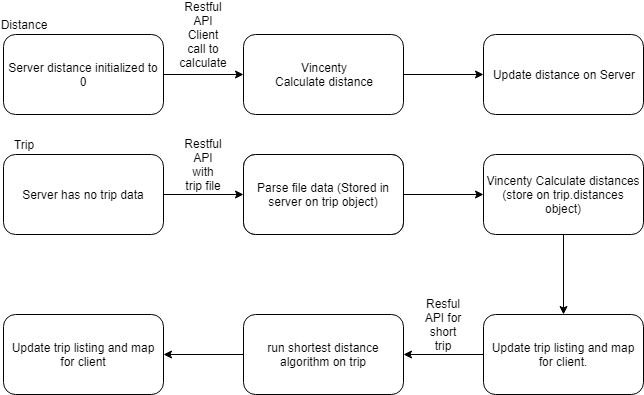

The diagram above was exported from draw.io. Its source (the exported page's mxGraphModel, read from the mxfile embedded in the PNG):
<mxGraphModel dx="1138" dy="637" grid="1" gridSize="10" guides="1" tooltips="1" connect="1" arrows="1" fold="1" page="1" pageScale="1" pageWidth="850" pageHeight="1100" math="0" shadow="0">
  <root>
    <mxCell id="0" />
    <mxCell id="1" parent="0" />
    <mxCell id="VPha9RvYsjJVL0Ezv-hf-5" value="" style="edgeStyle=orthogonalEdgeStyle;rounded=0;orthogonalLoop=1;jettySize=auto;html=1;" edge="1" parent="1" source="VPha9RvYsjJVL0Ezv-hf-1" target="VPha9RvYsjJVL0Ezv-hf-4">
      <mxGeometry relative="1" as="geometry" />
    </mxCell>
    <mxCell id="VPha9RvYsjJVL0Ezv-hf-1" value="Server distance initialized to 0" style="rounded=1;whiteSpace=wrap;html=1;" vertex="1" parent="1">
      <mxGeometry x="80" y="80" width="160" height="80" as="geometry" />
    </mxCell>
    <mxCell id="VPha9RvYsjJVL0Ezv-hf-8" value="" style="edgeStyle=orthogonalEdgeStyle;rounded=0;orthogonalLoop=1;jettySize=auto;html=1;" edge="1" parent="1" source="VPha9RvYsjJVL0Ezv-hf-4" target="VPha9RvYsjJVL0Ezv-hf-7">
      <mxGeometry relative="1" as="geometry" />
    </mxCell>
    <mxCell id="VPha9RvYsjJVL0Ezv-hf-4" value="Vincenty&lt;br&gt;Calculate distance" style="rounded=1;whiteSpace=wrap;html=1;" vertex="1" parent="1">
      <mxGeometry x="320" y="80" width="160" height="80" as="geometry" />
    </mxCell>
    <mxCell id="VPha9RvYsjJVL0Ezv-hf-7" value="Update distance on Server" style="rounded=1;whiteSpace=wrap;html=1;" vertex="1" parent="1">
      <mxGeometry x="560" y="80" width="160" height="80" as="geometry" />
    </mxCell>
    <mxCell id="VPha9RvYsjJVL0Ezv-hf-2" value="Distance" style="text;html=1;strokeColor=none;fillColor=none;align=center;verticalAlign=middle;whiteSpace=wrap;rounded=0;" vertex="1" parent="1">
      <mxGeometry x="80" y="60" width="40" height="20" as="geometry" />
    </mxCell>
    <mxCell id="VPha9RvYsjJVL0Ezv-hf-6" value="Restful API Client call to calculate" style="text;html=1;strokeColor=none;fillColor=none;align=center;verticalAlign=middle;whiteSpace=wrap;rounded=0;" vertex="1" parent="1">
      <mxGeometry x="260" y="70" width="40" height="20" as="geometry" />
    </mxCell>
    <mxCell id="VPha9RvYsjJVL0Ezv-hf-12" value="" style="edgeStyle=orthogonalEdgeStyle;rounded=0;orthogonalLoop=1;jettySize=auto;html=1;" edge="1" parent="1" source="VPha9RvYsjJVL0Ezv-hf-9" target="VPha9RvYsjJVL0Ezv-hf-11">
      <mxGeometry relative="1" as="geometry" />
    </mxCell>
    <mxCell id="VPha9RvYsjJVL0Ezv-hf-9" value="Server has no trip data" style="rounded=1;whiteSpace=wrap;html=1;" vertex="1" parent="1">
      <mxGeometry x="80" y="200" width="160" height="80" as="geometry" />
    </mxCell>
    <mxCell id="VPha9RvYsjJVL0Ezv-hf-16" value="" style="edgeStyle=orthogonalEdgeStyle;rounded=0;orthogonalLoop=1;jettySize=auto;html=1;" edge="1" parent="1" source="VPha9RvYsjJVL0Ezv-hf-11" target="VPha9RvYsjJVL0Ezv-hf-15">
      <mxGeometry relative="1" as="geometry" />
    </mxCell>
    <mxCell id="VPha9RvYsjJVL0Ezv-hf-11" value="Parse file data (Stored in server?)" style="rounded=1;whiteSpace=wrap;html=1;" vertex="1" parent="1">
      <mxGeometry x="320" y="200" width="160" height="80" as="geometry" />
    </mxCell>
    <mxCell id="VPha9RvYsjJVL0Ezv-hf-19" value="" style="edgeStyle=orthogonalEdgeStyle;rounded=0;orthogonalLoop=1;jettySize=auto;html=1;" edge="1" parent="1" source="VPha9RvYsjJVL0Ezv-hf-15" target="VPha9RvYsjJVL0Ezv-hf-18">
      <mxGeometry relative="1" as="geometry" />
    </mxCell>
    <mxCell id="VPha9RvYsjJVL0Ezv-hf-15" value="Vincenty Calculate distances (store on trip.distances object)" style="rounded=1;whiteSpace=wrap;html=1;" vertex="1" parent="1">
      <mxGeometry x="560" y="200" width="160" height="80" as="geometry" />
    </mxCell>
    <mxCell id="VPha9RvYsjJVL0Ezv-hf-23" value="" style="edgeStyle=orthogonalEdgeStyle;rounded=0;orthogonalLoop=1;jettySize=auto;html=1;" edge="1" parent="1" source="VPha9RvYsjJVL0Ezv-hf-18" target="VPha9RvYsjJVL0Ezv-hf-22">
      <mxGeometry relative="1" as="geometry" />
    </mxCell>
    <mxCell id="VPha9RvYsjJVL0Ezv-hf-18" value="Update trip listing and map for client." style="rounded=1;whiteSpace=wrap;html=1;" vertex="1" parent="1">
      <mxGeometry x="560" y="360" width="160" height="80" as="geometry" />
    </mxCell>
    <mxCell id="VPha9RvYsjJVL0Ezv-hf-25" value="" style="edgeStyle=orthogonalEdgeStyle;rounded=0;orthogonalLoop=1;jettySize=auto;html=1;" edge="1" parent="1" source="VPha9RvYsjJVL0Ezv-hf-22" target="VPha9RvYsjJVL0Ezv-hf-24">
      <mxGeometry relative="1" as="geometry" />
    </mxCell>
    <mxCell id="VPha9RvYsjJVL0Ezv-hf-22" value="run shortest distance algorithm on trip" style="rounded=1;whiteSpace=wrap;html=1;" vertex="1" parent="1">
      <mxGeometry x="320" y="360" width="160" height="80" as="geometry" />
    </mxCell>
    <mxCell id="VPha9RvYsjJVL0Ezv-hf-24" value="Update trip listing and map for client" style="rounded=1;whiteSpace=wrap;html=1;" vertex="1" parent="1">
      <mxGeometry x="80" y="360" width="160" height="80" as="geometry" />
    </mxCell>
    <mxCell id="VPha9RvYsjJVL0Ezv-hf-17" value="Parse file data (Stored in server on trip object)" style="rounded=1;whiteSpace=wrap;html=1;" vertex="1" parent="1">
      <mxGeometry x="320" y="200" width="160" height="80" as="geometry" />
    </mxCell>
    <mxCell id="VPha9RvYsjJVL0Ezv-hf-10" value="Trip" style="text;html=1;strokeColor=none;fillColor=none;align=center;verticalAlign=middle;whiteSpace=wrap;rounded=0;" vertex="1" parent="1">
      <mxGeometry x="80" y="180" width="40" height="20" as="geometry" />
    </mxCell>
    <mxCell id="VPha9RvYsjJVL0Ezv-hf-13" value="Restful API with trip file" style="text;html=1;strokeColor=none;fillColor=none;align=center;verticalAlign=middle;whiteSpace=wrap;rounded=0;" vertex="1" parent="1">
      <mxGeometry x="260" y="200" width="40" height="20" as="geometry" />
    </mxCell>
    <mxCell id="VPha9RvYsjJVL0Ezv-hf-26" value="Resful API for short trip" style="text;html=1;strokeColor=none;fillColor=none;align=center;verticalAlign=middle;whiteSpace=wrap;rounded=0;" vertex="1" parent="1">
      <mxGeometry x="500" y="360" width="40" height="20" as="geometry" />
    </mxCell>
  </root>
</mxGraphModel>